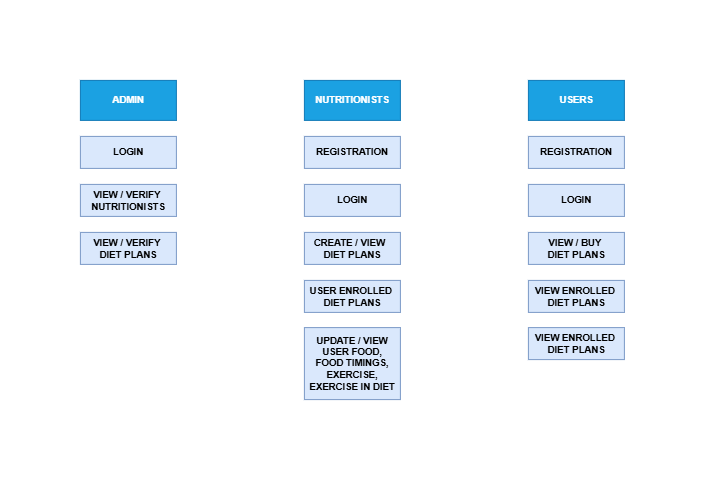

The diagram above was exported from draw.io. Its source (the exported page's mxGraphModel, read from the mxfile embedded in the PNG):
<mxGraphModel dx="1044" dy="562" grid="1" gridSize="10" guides="1" tooltips="1" connect="1" arrows="1" fold="1" page="1" pageScale="1" pageWidth="850" pageHeight="1100" math="0" shadow="0">
  <root>
    <mxCell id="0" />
    <mxCell id="1" parent="0" />
    <mxCell id="Pp1psGtMyBjLIpr5ViX1-1" value="&lt;b&gt;ADMIN&lt;/b&gt;" style="rounded=0;whiteSpace=wrap;html=1;fillColor=#1ba1e2;fontColor=#ffffff;strokeColor=#006EAF;" vertex="1" parent="1">
      <mxGeometry x="50" y="50" width="120" height="50" as="geometry" />
    </mxCell>
    <mxCell id="Pp1psGtMyBjLIpr5ViX1-2" value="&lt;b&gt;NUTRITIONISTS&lt;/b&gt;" style="rounded=0;whiteSpace=wrap;html=1;fillColor=#1ba1e2;fontColor=#ffffff;strokeColor=#006EAF;" vertex="1" parent="1">
      <mxGeometry x="330" y="50" width="120" height="50" as="geometry" />
    </mxCell>
    <mxCell id="Pp1psGtMyBjLIpr5ViX1-3" value="&lt;b&gt;USERS&lt;/b&gt;" style="rounded=0;whiteSpace=wrap;html=1;fillColor=#1ba1e2;fontColor=#ffffff;strokeColor=#006EAF;" vertex="1" parent="1">
      <mxGeometry x="610" y="50" width="120" height="50" as="geometry" />
    </mxCell>
    <mxCell id="Pp1psGtMyBjLIpr5ViX1-4" value="&lt;b&gt;LOGIN&lt;/b&gt;" style="rounded=0;whiteSpace=wrap;html=1;fillColor=#dae8fc;strokeColor=#6c8ebf;" vertex="1" parent="1">
      <mxGeometry x="50" y="120" width="120" height="40" as="geometry" />
    </mxCell>
    <mxCell id="Pp1psGtMyBjLIpr5ViX1-5" value="&lt;b&gt;REGISTRATION&lt;/b&gt;" style="rounded=0;whiteSpace=wrap;html=1;fillColor=#dae8fc;strokeColor=#6c8ebf;" vertex="1" parent="1">
      <mxGeometry x="330" y="120" width="120" height="40" as="geometry" />
    </mxCell>
    <mxCell id="Pp1psGtMyBjLIpr5ViX1-6" value="&lt;b&gt;REGISTRATION&lt;/b&gt;" style="rounded=0;whiteSpace=wrap;html=1;fillColor=#dae8fc;strokeColor=#6c8ebf;" vertex="1" parent="1">
      <mxGeometry x="610" y="120" width="120" height="40" as="geometry" />
    </mxCell>
    <mxCell id="Pp1psGtMyBjLIpr5ViX1-7" value="&lt;b&gt;LOGIN&lt;/b&gt;" style="rounded=0;whiteSpace=wrap;html=1;fillColor=#dae8fc;strokeColor=#6c8ebf;" vertex="1" parent="1">
      <mxGeometry x="610" y="180" width="120" height="40" as="geometry" />
    </mxCell>
    <mxCell id="Pp1psGtMyBjLIpr5ViX1-8" value="&lt;b&gt;LOGIN&lt;/b&gt;" style="rounded=0;whiteSpace=wrap;html=1;fillColor=#dae8fc;strokeColor=#6c8ebf;" vertex="1" parent="1">
      <mxGeometry x="330" y="180" width="120" height="40" as="geometry" />
    </mxCell>
    <mxCell id="Pp1psGtMyBjLIpr5ViX1-9" value="&lt;b&gt;VIEW / VERIFY&amp;nbsp;&lt;/b&gt;&lt;div&gt;&lt;b&gt;DIET PLANS&lt;/b&gt;&lt;/div&gt;" style="rounded=0;whiteSpace=wrap;html=1;fillColor=#dae8fc;strokeColor=#6c8ebf;" vertex="1" parent="1">
      <mxGeometry x="50" y="240" width="120" height="40" as="geometry" />
    </mxCell>
    <mxCell id="Pp1psGtMyBjLIpr5ViX1-10" value="&lt;b&gt;VIEW / VERIFY&amp;nbsp;&lt;/b&gt;&lt;div&gt;&lt;b&gt;NUTRITIONISTS&lt;/b&gt;&lt;/div&gt;" style="rounded=0;whiteSpace=wrap;html=1;fillColor=#dae8fc;strokeColor=#6c8ebf;" vertex="1" parent="1">
      <mxGeometry x="50" y="180" width="120" height="40" as="geometry" />
    </mxCell>
    <mxCell id="Pp1psGtMyBjLIpr5ViX1-11" value="&lt;b&gt;USER ENROLLED&amp;nbsp;&lt;/b&gt;&lt;div&gt;&lt;b&gt;DIET PLANS&lt;/b&gt;&lt;/div&gt;" style="rounded=0;whiteSpace=wrap;html=1;fillColor=#dae8fc;strokeColor=#6c8ebf;" vertex="1" parent="1">
      <mxGeometry x="330" y="300" width="120" height="40" as="geometry" />
    </mxCell>
    <mxCell id="Pp1psGtMyBjLIpr5ViX1-12" value="&lt;b&gt;CREATE / VIEW&amp;nbsp;&amp;nbsp;&lt;/b&gt;&lt;div&gt;&lt;b&gt;DIET PLANS&lt;/b&gt;&lt;/div&gt;" style="rounded=0;whiteSpace=wrap;html=1;fillColor=#dae8fc;strokeColor=#6c8ebf;" vertex="1" parent="1">
      <mxGeometry x="330" y="240" width="120" height="40" as="geometry" />
    </mxCell>
    <mxCell id="Pp1psGtMyBjLIpr5ViX1-14" value="&lt;div&gt;&lt;b style=&quot;background-color: transparent; color: light-dark(rgb(0, 0, 0), rgb(255, 255, 255));&quot;&gt;UPDATE / VIEW&lt;/b&gt;&lt;/div&gt;&lt;div&gt;&lt;div&gt;&lt;b&gt;USER FOOD,&lt;/b&gt;&lt;/div&gt;&lt;div&gt;&lt;b&gt;FOOD TIMINGS,&lt;/b&gt;&lt;/div&gt;&lt;div&gt;&lt;b&gt;EXERCISE, EXERCISE IN DIET&lt;/b&gt;&lt;/div&gt;&lt;/div&gt;" style="rounded=0;whiteSpace=wrap;html=1;fillColor=#dae8fc;strokeColor=#6c8ebf;" vertex="1" parent="1">
      <mxGeometry x="330" y="359" width="120" height="90" as="geometry" />
    </mxCell>
    <mxCell id="Pp1psGtMyBjLIpr5ViX1-15" value="&lt;b&gt;VIEW ENROLLED&amp;nbsp;&lt;/b&gt;&lt;div&gt;&lt;b&gt;DIET PLANS&lt;/b&gt;&lt;/div&gt;" style="rounded=0;whiteSpace=wrap;html=1;fillColor=#dae8fc;strokeColor=#6c8ebf;" vertex="1" parent="1">
      <mxGeometry x="610" y="300" width="120" height="40" as="geometry" />
    </mxCell>
    <mxCell id="Pp1psGtMyBjLIpr5ViX1-16" value="&lt;b&gt;VIEW / BUY&amp;nbsp;&lt;/b&gt;&lt;div&gt;&lt;b&gt;DIET PLANS&lt;/b&gt;&lt;/div&gt;" style="rounded=0;whiteSpace=wrap;html=1;fillColor=#dae8fc;strokeColor=#6c8ebf;" vertex="1" parent="1">
      <mxGeometry x="610" y="240" width="120" height="40" as="geometry" />
    </mxCell>
    <mxCell id="Pp1psGtMyBjLIpr5ViX1-17" value="&lt;b&gt;VIEW ENROLLED&amp;nbsp;&lt;/b&gt;&lt;div&gt;&lt;b&gt;DIET PLANS&lt;/b&gt;&lt;/div&gt;" style="rounded=0;whiteSpace=wrap;html=1;fillColor=#dae8fc;strokeColor=#6c8ebf;" vertex="1" parent="1">
      <mxGeometry x="610" y="359" width="120" height="40" as="geometry" />
    </mxCell>
  </root>
</mxGraphModel>